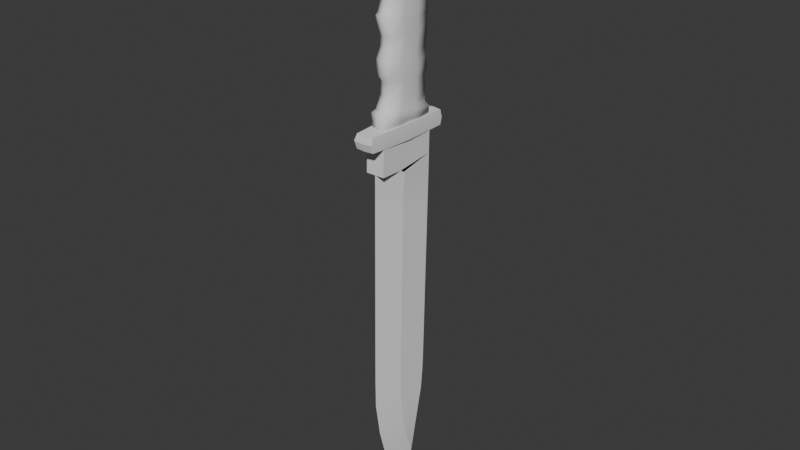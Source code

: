 # Source: Combat_Knife.blend  (saved by Blender 4.0.36; exported with 4.5.12 LTS)
import bpy
from mathutils import Matrix  # noqa: F401  (used for matrix-valued properties, if any)

bpy.ops.wm.read_factory_settings(use_empty=True)
scene = bpy.context.scene
scene.name = 'Scene'

# ---- collections
col_collection = bpy.data.collections.new('Collection'); scene.collection.children.link(col_collection)

# ---- world
world_world = bpy.data.worlds.new('World'); scene.world = world_world
world_world.use_nodes = True; world_world.node_tree.nodes.clear()
_N = world_world.node_tree.nodes; _L = world_world.node_tree.links
n0 = _N.new('ShaderNodeOutputWorld'); n0.name = 'World Output'; n0.location = (300, 300)
n1 = _N.new('ShaderNodeBackground'); n1.name = 'Background'; n1.location = (10, 300)
n1.inputs[0].default_value = (0.05088, 0.05088, 0.05088, 1.0)
_L.new(n1.outputs[0], n0.inputs[0])
n0.is_active_output = True
world_world.color = (0.05088, 0.05088, 0.05088)
world_world.use_sun_shadow = False
world_world.sun_shadow_jitter_overblur = 0.0

# ---- meshes
me_vert = bpy.data.meshes.new('Vert')
me_vert.from_pydata([(0.04808, -0.1606, 0.4775), (0.06183, -0.155, 0.5852), (0.04736, -0.1318, 0.6018), (0.04161, -0.09864, 0.6797), (0.04736, -0.1003, 0.7659), (0.04736, -0.1202, 0.7958), (0.04736, -0.1252, 0.8903), (0.04161, -0.09699, 0.9583), (0.04736, -0.09367, 1.018), (0.04736, -0.1268, 1.134), (0.04736, -0.1086, 1.152), (0.04161, -0.08538, 1.228), (0.04736, -0.08538, 1.321), (0.04736, -0.1235, 1.378), (0.04161, -0.07378, 1.49), (0.04736, -0.1053, 1.598), (0.04736, -0.1119, 1.691), (0.04736, -0.07378, 1.756), (0.04736, -0.04725, 1.795), (0.04736, 0.01243, 1.839), (0.04736, 0.1172, 1.84), (0.04736, 0.1586, 1.777), (0.04736, 0.1603, 1.749), (0.04736, 0.2001, 1.573), (0.04736, 0.1769, 1.744), (0.04736, 0.22, 1.61), (0.04736, 0.2017, 1.461), (0.04736, 0.2067, 1.368), (0.04736, 0.2001, 1.285), (0.04736, 0.2017, 1.185), (0.04736, 0.205, 1.114), (0.04736, 0.2017, 1.088), (0.04736, 0.2017, 1.003), (0.04736, 0.1885, 0.9135), (0.04736, 0.1852, 0.8488), (0.04736, 0.2067, 0.7908), (0.04736, 0.1852, 0.7477), (0.04736, 0.1885, 0.6366), (0.04736, 0.1868, 0.5803), (0.06183, 0.2084, 0.5504), (0.04808, 0.2133, 0.4708), (0.0, -0.1772, 0.4775), (0.0, -0.1716, 0.5852), (0.0, -0.1484, 0.6018), (0.0, -0.1152, 0.6797), (0.0, -0.1169, 0.7659), (0.0, -0.1368, 0.7958), (0.0, -0.1417, 0.8903), (0.0, -0.1136, 0.9583), (0.0, -0.1102, 1.018), (0.0, -0.1434, 1.134), (0.0, -0.1252, 1.152), (0.0, -0.102, 1.228), (0.0, -0.102, 1.321), (0.0, -0.1401, 1.378), (0.0, -0.09035, 1.49), (0.0, -0.1219, 1.598), (0.0, -0.1285, 1.691), (0.0, -0.09035, 1.756), (0.0, -0.06383, 1.795), (0.0, -0.004145, 1.839), (0.0, 0.1102, 1.84), (0.0, 0.1683, 1.777), (0.0, 0.1699, 1.749), (0.0, 0.2097, 1.573), (0.0, 0.1865, 1.744), (0.0, 0.2296, 1.61), (0.0, 0.2114, 1.461), (0.0, 0.2164, 1.368), (0.0, 0.2097, 1.285), (0.0, 0.2114, 1.185), (0.0, 0.2147, 1.114), (0.0, 0.2114, 1.088), (0.0, 0.2114, 1.003), (0.0, 0.1981, 0.9135), (0.0, 0.1948, 0.8488), (0.0, 0.2164, 0.7908), (0.0, 0.1948, 0.7477), (0.0, 0.1981, 0.6366), (0.0, 0.1965, 0.5803), (0.0, 0.218, 0.5504), (0.0, 0.223, 0.4708), (0.06183, -0.0438, 0.4753), (0.06183, 0.08959, 0.4731), (0.0, -0.0438, 0.4753), (0.0, 0.08959, 0.4731), (0.06397, -0.04172, 0.5736), (0.06397, 0.08814, 0.562), (0.06397, -0.03343, 0.5946), (0.06397, 0.08151, 0.5874), (0.05823, -0.01078, 0.6654), (0.05823, 0.09367, 0.651), (0.06397, -0.01299, 0.7599), (0.06397, 0.09091, 0.7538), (0.06397, -0.01907, 0.7941), (0.06397, 0.09864, 0.7925), (0.06397, -0.02957, 0.8765), (0.06397, 0.08262, 0.8627), (0.05823, -0.009671, 0.9433), (0.05823, 0.09422, 0.9284), (0.06397, -0.003039, 1.013), (0.06397, 0.1042, 1.008), (0.06397, -0.02514, 1.119), (0.06397, 0.09312, 1.103), (0.06397, -0.01188, 1.14), (0.06397, 0.1014, 1.127), (0.05823, 0.002487, 1.214), (0.05823, 0.1069, 1.2), (0.06397, 0.001934, 1.309), (0.06397, 0.1058, 1.297), (0.06397, -0.02128, 1.374), (0.06397, 0.09754, 1.371), (0.05823, 0.01022, 1.48), (0.05823, 0.1108, 1.471), (0.06397, -0.01133, 1.59), (0.06397, 0.0992, 1.582), (0.06397, -0.009118, 1.664), (0.06397, 0.1102, 1.637), (0.06397, 0.001934, 1.752), (0.06397, 0.09422, 1.748), (0.06397, 0.01409, 1.78), (0.06397, 0.09201, 1.765), (0.06397, 0.05333, 1.818), (0.06397, 0.1108, 1.798)], [], [(4, 5, 46, 45), (31, 32, 73, 72), (18, 19, 60, 59), (5, 6, 47, 46), (32, 33, 74, 73), (19, 20, 61, 60), (6, 7, 48, 47), (33, 34, 75, 74), (20, 21, 62, 61), (7, 8, 49, 48), (34, 35, 76, 75), (21, 22, 63, 62), (8, 9, 50, 49), (35, 36, 77, 76), (25, 23, 64, 66), (9, 10, 51, 50), (36, 37, 78, 77), (22, 24, 65, 63), (10, 11, 52, 51), (37, 38, 79, 78), (24, 25, 66, 65), (11, 12, 53, 52), (38, 39, 80, 79), (23, 26, 67, 64), (12, 13, 54, 53), (39, 40, 81, 80), (26, 27, 68, 67), (13, 14, 55, 54), (83, 85, 81, 40), (0, 1, 42, 41), (27, 28, 69, 68), (14, 15, 56, 55), (1, 2, 43, 42), (28, 29, 70, 69), (15, 16, 57, 56), (2, 3, 44, 43), (29, 30, 71, 70), (16, 17, 58, 57), (3, 4, 45, 44), (30, 31, 72, 71), (17, 18, 59, 58), (83, 40, 39, 87), (87, 39, 38, 89), (89, 38, 37, 91), (91, 37, 36, 93), (93, 36, 35, 95), (95, 35, 34, 97), (97, 34, 33, 99), (99, 33, 32, 101), (101, 32, 31, 103), (103, 31, 30, 105), (105, 30, 29, 107), (107, 29, 28, 109), (109, 28, 27, 111), (111, 27, 26, 113), (113, 26, 23, 115), (115, 23, 25, 117), (117, 25, 24, 119), (119, 24, 22, 121), (121, 22, 21, 123), (20, 19, 122, 123, 21), (18, 120, 122, 19), (120, 121, 123, 122), (17, 118, 120, 18), (118, 119, 121, 120), (16, 116, 118, 17), (116, 117, 119, 118), (15, 114, 116, 16), (114, 115, 117, 116), (14, 112, 114, 15), (112, 113, 115, 114), (13, 110, 112, 14), (110, 111, 113, 112), (12, 108, 110, 13), (108, 109, 111, 110), (11, 106, 108, 12), (106, 107, 109, 108), (10, 104, 106, 11), (104, 105, 107, 106), (9, 102, 104, 10), (102, 103, 105, 104), (8, 100, 102, 9), (100, 101, 103, 102), (7, 98, 100, 8), (98, 99, 101, 100), (6, 96, 98, 7), (96, 97, 99, 98), (5, 94, 96, 6), (94, 95, 97, 96), (4, 92, 94, 5), (92, 93, 95, 94), (3, 90, 92, 4), (90, 91, 93, 92), (2, 88, 90, 3), (88, 89, 91, 90), (1, 86, 88, 2), (86, 87, 89, 88), (0, 82, 86, 1), (82, 83, 87, 86), (0, 41, 84, 82), (82, 84, 85, 83)])
me_vert.polygons.foreach_set('use_smooth', [True] * 101)
me_vert.update()
me_vert_001 = bpy.data.meshes.new('Vert.001')
me_vert_001.from_pydata([(0.05624, 0.005948, -9.313e-10), (0.07428, 0.3073, 0.004818), (0.06061, 0.6038, -0.007846), (0.06719, 0.6092, -0.0539), (0.06061, 0.6049, -0.1034), (0.07428, 0.3061, -0.0988), (0.06016, 0.007443, -0.09189), (0.0657, -0.008351, -0.04008), (0.0, 0.0, 0.0), (0.0, 0.3073, 0.004818), (0.0, 0.6158, -0.007846), (0.0, 0.6269, -0.0539), (0.0, 0.617, -0.1034), (0.0, 0.3061, -0.0988), (0.0, 0.00102, -0.09189), (0.0, -0.009182, -0.04629), (0.07428, 0.3067, -0.04699)], [], [(1, 2, 10, 9), (6, 7, 15, 14), (4, 5, 13, 12), (2, 3, 11, 10), (0, 1, 9, 8), (0, 8, 15, 7), (5, 6, 14, 13), (3, 4, 12, 11), (1, 0, 7, 16), (5, 16, 7, 6), (4, 3, 16, 5), (1, 16, 3, 2)])
me_vert_001.polygons.foreach_set('use_smooth', [True] * 12)
me_vert_001.update()
me_vert_002 = bpy.data.meshes.new('Vert.002')
me_vert_002.from_pydata([(0.06183, -0.1888, 0.4481), (0.06183, -0.1935, 0.3537), (0.06183, -0.197, 0.2936), (0.06183, -0.1987, 0.2318), (0.06183, -0.04347, 0.2267), (0.06183, -0.02047, 0.2088), (0.06183, -0.00674, 0.1848), (0.04933, -0.03042, -1.154), (0.04933, -0.03091, -1.344), (0.04933, -0.01114, -1.537), (0.04933, 0.02348, -1.7), (0.03872, 0.09286, -1.853), (0.06183, 0.2205, 0.4309), (0.06183, 0.2136, 0.3832), (0.06183, 0.2126, 0.3643), (0.06183, 0.2116, 0.2541), (0.06183, 0.2106, 0.1905), (0.06183, 0.1759, -1.169), (0.06183, 0.1718, -1.247), (0.06183, 0.1595, -1.383), (0.05799, 0.1307, -1.543), (0.01487, 0.07558, -2.089), (0.0, -0.1798, -1.588), (0.0, -0.2163, -1.149), (0.0, -0.1888, 0.4481), (0.0, -0.1935, 0.3537), (0.0, -0.197, 0.2936), (0.0, -0.1987, 0.2318), (0.0, -0.04347, 0.2267), (0.0, -0.02047, 0.2088), (0.0, -0.00674, 0.1848), (0.0, -0.03042, -1.154), (0.0, -0.03091, -1.344), (0.0, -0.01114, -1.537), (0.0, 0.02348, -1.7), (0.0, 0.09286, -1.853), (0.0, 0.2205, 0.4309), (0.0, 0.2136, 0.3832), (0.0, 0.2126, 0.3643), (0.0, 0.2116, 0.2541), (0.0, 0.2106, 0.1905), (0.0, 0.1759, -1.169), (0.0, 0.1718, -1.247), (0.0, 0.1595, -1.383), (0.0, 0.1307, -1.543), (0.0, 0.07761, -2.09), (0.0, 0.06629, -2.18), (0.0, 0.001792, -2.067), (0.0, -0.1236, -1.802), (0.0, -0.2151, -1.357), (0.0, -0.2119, -0.8036), (0.0, -0.2031, -0.1133), (0.0, -0.2075, -0.4585), (0.04933, -0.01266, -0.1498), (0.04933, -0.01858, -0.4844), (0.04933, -0.0245, -0.819), (0.06183, 0.1846, -0.8288), (0.06183, 0.1933, -0.489), (0.06183, 0.2019, -0.1493), (0.0, -0.01266, -0.1498), (0.0, -0.01858, -0.4844), (0.0, -0.0245, -0.819), (0.0, 0.1846, -0.8288), (0.0, 0.1933, -0.489), (0.0, 0.2019, -0.1493), (0.0, -0.1998, 0.1455), (0.0, -0.2009, 0.05925), (0.0, -0.202, -0.02704), (0.06183, 0.2048, -0.03604), (0.06183, 0.2077, 0.07721), (0.0, 0.2048, -0.03604), (0.0, 0.2077, 0.07721), (0.04933, -0.008713, 0.07323), (0.04933, -0.01069, -0.03829), (0.0, -0.008713, 0.07323), (0.0, -0.01069, -0.03829), (0.0, -0.1991, 0.2031), (0.0, -0.1994, 0.1743)], [], [(9, 33, 34, 10), (10, 34, 35, 11), (12, 36, 24, 0), (13, 37, 36, 12), (14, 38, 37, 13), (0, 24, 25, 1), (15, 39, 38, 14), (1, 25, 26, 2), (16, 40, 39, 15), (2, 26, 27, 3), (69, 71, 40, 16), (3, 27, 28, 4), (18, 42, 41, 17), (4, 28, 29, 5), (19, 43, 42, 18), (5, 29, 30, 6), (20, 44, 43, 19), (55, 61, 31, 7), (11, 35, 44, 20), (7, 31, 32, 8), (8, 32, 33, 9), (0, 1, 13, 12), (1, 2, 14, 13), (2, 3, 15, 14), (27, 4, 5, 15), (5, 6, 16, 15), (55, 7, 17, 56), (7, 8, 18, 17), (8, 9, 19, 18), (9, 10, 20, 19), (11, 20, 10), (11, 47, 46, 21), (10, 48, 47, 11), (9, 22, 48, 10), (8, 49, 22, 9), (7, 23, 49, 8), (45, 21, 46), (73, 53, 58, 68), (53, 54, 57, 58), (54, 55, 56, 57), (73, 75, 59, 53), (53, 59, 60, 54), (54, 60, 61, 55), (17, 41, 62, 56), (56, 62, 63, 57), (57, 63, 64, 58), (52, 54, 53, 51), (52, 50, 55, 54), (50, 23, 7, 55), (3, 4, 5, 15), (6, 30, 74, 72), (72, 74, 75, 73), (6, 72, 69, 16), (72, 73, 68, 69), (58, 64, 70, 68), (68, 70, 71, 69), (53, 73, 67, 51), (72, 66, 67, 73), (6, 65, 66, 72), (77, 65, 6, 5), (76, 77, 5, 4), (27, 76, 4), (35, 11, 21, 45)])
me_vert_002.polygons.foreach_set('use_smooth', [True] * 63)
me_vert_002.update()

# ---- objects
ob_handle = bpy.data.objects.new('Handle', me_vert)
ob_guard = bpy.data.objects.new('Guard', me_vert_001)
ob_blade = bpy.data.objects.new('Blade', me_vert_002)

# ---- transforms, parenting, visibility, modifiers, constraints
ob_handle.location = (0.0, 0.0, 0.0)
_m = ob_handle.modifiers.new('Mirror', 'MIRROR')
_m.use_clip = True
ob_guard.location = (1.841e-17, -0.2878, 0.499)
_m = ob_guard.modifiers.new('Mirror', 'MIRROR')
_m.use_clip = True
_m = ob_guard.modifiers.new('EdgeSplit', 'EDGE_SPLIT')
ob_blade.location = (0.0, 0.0, 0.0)
_m = ob_blade.modifiers.new('Mirror', 'MIRROR')
_m.use_clip = True
_m = ob_blade.modifiers.new('EdgeSplit', 'EDGE_SPLIT')

# ---- collection membership
col_collection.objects.link(ob_handle)
col_collection.objects.link(ob_guard)
col_collection.objects.link(ob_blade)

# ---- scene / render settings (as saved in the file)
scene.frame_start = 1; scene.frame_end = 250; scene.frame_set(1)
scene.render.engine = 'BLENDER_EEVEE_NEXT'
scene.cycles.sampling_pattern = 'TABULATED_SOBOL'
bpy.context.view_layer.update()

# ---- added for rendering (the .blend has no active camera and no usable light): camera, sun
cam_auto = bpy.data.cameras.new('AutoCamera')
cam_auto.lens = 50.0
cam_auto.sensor_width = 36.0
cam_auto.clip_end = 1000.0
ob_auto_camera = bpy.data.objects.new('AutoCamera', cam_auto)
scene.collection.objects.link(ob_auto_camera)
ob_auto_camera.location = (3.76843, -4.50107, 2.84486)
ob_auto_camera.rotation_euler = (1.09748, -7.21219e-08, 0.694738)
scene.camera = ob_auto_camera
light_auto_sun = bpy.data.lights.new('AutoSun', 'SUN')
light_auto_sun.energy = 3.0
light_auto_sun.angle = 0.0523599
ob_auto_sun = bpy.data.objects.new('AutoSun', light_auto_sun)
scene.collection.objects.link(ob_auto_sun)
ob_auto_sun.rotation_euler = (0.872665, 0.174533, 0.523599)
bpy.context.view_layer.update()
